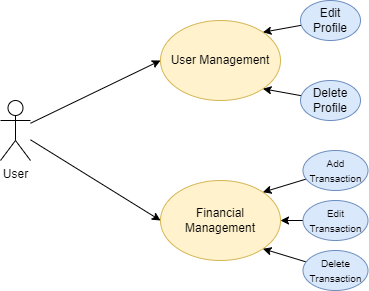

The diagram above was exported from draw.io. Its source (the exported page's mxGraphModel, read from the mxfile embedded in the PNG):
<mxGraphModel dx="1038" dy="585" grid="1" gridSize="10" guides="1" tooltips="1" connect="1" arrows="1" fold="1" page="1" pageScale="1" pageWidth="850" pageHeight="1100" math="0" shadow="0">
  <root>
    <mxCell id="0" />
    <mxCell id="1" parent="0" />
    <mxCell id="2" style="edgeStyle=none;rounded=0;orthogonalLoop=1;jettySize=auto;html=1;entryX=0;entryY=0.5;entryDx=0;entryDy=0;fontSize=10;endArrow=classic;endFill=1;" edge="1" source="4" target="5" parent="1">
      <mxGeometry relative="1" as="geometry" />
    </mxCell>
    <mxCell id="3" style="edgeStyle=none;rounded=0;orthogonalLoop=1;jettySize=auto;html=1;entryX=0;entryY=0.5;entryDx=0;entryDy=0;fontSize=10;endArrow=classic;endFill=1;" edge="1" source="4" target="6" parent="1">
      <mxGeometry relative="1" as="geometry" />
    </mxCell>
    <mxCell id="4" value="User" style="shape=umlActor;verticalLabelPosition=bottom;verticalAlign=top;html=1;outlineConnect=0;" vertex="1" parent="1">
      <mxGeometry x="120" y="180" width="30" height="60" as="geometry" />
    </mxCell>
    <mxCell id="5" value="User Management" style="ellipse;whiteSpace=wrap;html=1;fillColor=#fff2cc;strokeColor=#d6b656;" vertex="1" parent="1">
      <mxGeometry x="280" y="100" width="120" height="80" as="geometry" />
    </mxCell>
    <mxCell id="6" value="Financial Management" style="ellipse;whiteSpace=wrap;html=1;fillColor=#fff2cc;strokeColor=#d6b656;" vertex="1" parent="1">
      <mxGeometry x="280" y="260" width="120" height="80" as="geometry" />
    </mxCell>
    <mxCell id="7" style="rounded=0;orthogonalLoop=1;jettySize=auto;html=1;entryX=1;entryY=0;entryDx=0;entryDy=0;fontSize=10;endArrow=classic;endFill=1;" edge="1" source="8" target="5" parent="1">
      <mxGeometry relative="1" as="geometry" />
    </mxCell>
    <mxCell id="8" value="Edit&lt;br&gt;Profile" style="ellipse;whiteSpace=wrap;html=1;fillColor=#dae8fc;strokeColor=#6c8ebf;" vertex="1" parent="1">
      <mxGeometry x="420" y="80" width="60" height="40" as="geometry" />
    </mxCell>
    <mxCell id="9" style="edgeStyle=none;rounded=0;orthogonalLoop=1;jettySize=auto;html=1;entryX=1;entryY=1;entryDx=0;entryDy=0;fontSize=10;endArrow=classic;endFill=1;" edge="1" source="10" target="5" parent="1">
      <mxGeometry relative="1" as="geometry" />
    </mxCell>
    <mxCell id="10" value="Delete&lt;br&gt;Profile" style="ellipse;whiteSpace=wrap;html=1;fillColor=#dae8fc;strokeColor=#6c8ebf;" vertex="1" parent="1">
      <mxGeometry x="420" y="160" width="60" height="40" as="geometry" />
    </mxCell>
    <mxCell id="11" style="edgeStyle=none;rounded=0;orthogonalLoop=1;jettySize=auto;html=1;entryX=1;entryY=0;entryDx=0;entryDy=0;fontSize=10;endArrow=classic;endFill=1;" edge="1" source="12" target="6" parent="1">
      <mxGeometry relative="1" as="geometry" />
    </mxCell>
    <mxCell id="12" value="&lt;font style=&quot;font-size: 10px;&quot;&gt;Add&lt;br&gt;Transaction&lt;/font&gt;" style="ellipse;whiteSpace=wrap;html=1;fillColor=#dae8fc;strokeColor=#6c8ebf;" vertex="1" parent="1">
      <mxGeometry x="422.5" y="230" width="65" height="40" as="geometry" />
    </mxCell>
    <mxCell id="13" style="edgeStyle=none;rounded=0;orthogonalLoop=1;jettySize=auto;html=1;entryX=1;entryY=0.5;entryDx=0;entryDy=0;fontSize=10;endArrow=classic;endFill=1;" edge="1" source="14" target="6" parent="1">
      <mxGeometry relative="1" as="geometry" />
    </mxCell>
    <mxCell id="14" value="&lt;font style=&quot;font-size: 10px;&quot;&gt;Edit&lt;br&gt;Transaction&lt;/font&gt;" style="ellipse;whiteSpace=wrap;html=1;fillColor=#dae8fc;strokeColor=#6c8ebf;" vertex="1" parent="1">
      <mxGeometry x="422.5" y="280" width="65" height="40" as="geometry" />
    </mxCell>
    <mxCell id="15" style="edgeStyle=none;rounded=0;orthogonalLoop=1;jettySize=auto;html=1;fontSize=10;endArrow=classic;endFill=1;entryX=1;entryY=1;entryDx=0;entryDy=0;" edge="1" source="16" target="6" parent="1">
      <mxGeometry relative="1" as="geometry">
        <mxPoint x="340" y="340" as="targetPoint" />
      </mxGeometry>
    </mxCell>
    <mxCell id="16" value="&lt;font style=&quot;font-size: 10px;&quot;&gt;Delete&lt;br&gt;Transaction&lt;/font&gt;" style="ellipse;whiteSpace=wrap;html=1;fillColor=#dae8fc;strokeColor=#6c8ebf;" vertex="1" parent="1">
      <mxGeometry x="422.5" y="330" width="65" height="40" as="geometry" />
    </mxCell>
  </root>
</mxGraphModel>